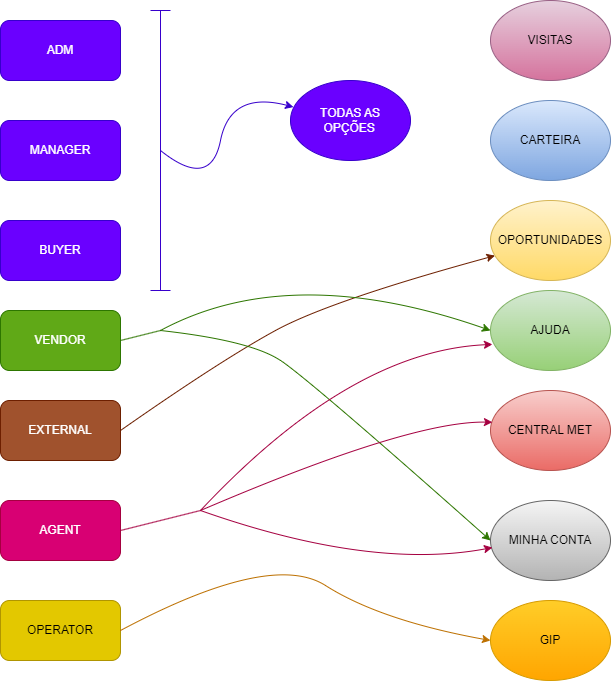

The diagram above was exported from draw.io. Its source (the exported page's mxGraphModel, read from the mxfile embedded in the PNG):
<mxGraphModel dx="2309" dy="744" grid="0" gridSize="10" guides="1" tooltips="1" connect="1" arrows="1" fold="1" page="0" pageScale="1" pageWidth="827" pageHeight="1169" math="0" shadow="0">
  <root>
    <mxCell id="0" />
    <mxCell id="1" parent="0" />
    <mxCell id="V513l5ud7c-uvXv4waG8-2" value="ADM" style="rounded=1;whiteSpace=wrap;html=1;fillColor=#6a00ff;strokeColor=#3700CC;fontColor=#ffffff;" vertex="1" parent="1">
      <mxGeometry x="-670" y="190" width="120" height="60" as="geometry" />
    </mxCell>
    <mxCell id="V513l5ud7c-uvXv4waG8-4" value="VISITAS" style="ellipse;whiteSpace=wrap;html=1;fillColor=#e6d0de;gradientColor=#d5739d;strokeColor=#996185;" vertex="1" parent="1">
      <mxGeometry x="-180" y="170" width="120" height="80" as="geometry" />
    </mxCell>
    <mxCell id="V513l5ud7c-uvXv4waG8-8" value="MANAGER" style="rounded=1;whiteSpace=wrap;html=1;fillColor=#6a00ff;strokeColor=#3700CC;fontColor=#ffffff;" vertex="1" parent="1">
      <mxGeometry x="-670" y="290" width="120" height="60" as="geometry" />
    </mxCell>
    <mxCell id="V513l5ud7c-uvXv4waG8-9" value="BUYER" style="rounded=1;whiteSpace=wrap;html=1;fillColor=#6a00ff;strokeColor=#3700CC;fontColor=#ffffff;" vertex="1" parent="1">
      <mxGeometry x="-670" y="390" width="120" height="60" as="geometry" />
    </mxCell>
    <mxCell id="V513l5ud7c-uvXv4waG8-10" value="VENDOR" style="rounded=1;whiteSpace=wrap;html=1;fillColor=#60a917;strokeColor=#2D7600;fontColor=#ffffff;" vertex="1" parent="1">
      <mxGeometry x="-670" y="480" width="120" height="60" as="geometry" />
    </mxCell>
    <mxCell id="V513l5ud7c-uvXv4waG8-11" value="AGENT" style="rounded=1;whiteSpace=wrap;html=1;fillColor=#d80073;fontColor=#ffffff;strokeColor=#A50040;" vertex="1" parent="1">
      <mxGeometry x="-670" y="670" width="120" height="60" as="geometry" />
    </mxCell>
    <mxCell id="V513l5ud7c-uvXv4waG8-12" value="OPERATOR" style="rounded=1;whiteSpace=wrap;html=1;fillColor=#e3c800;fontColor=#000000;strokeColor=#B09500;" vertex="1" parent="1">
      <mxGeometry x="-670" y="770" width="120" height="60" as="geometry" />
    </mxCell>
    <mxCell id="V513l5ud7c-uvXv4waG8-13" value="EXTERNAL" style="rounded=1;whiteSpace=wrap;html=1;fillColor=#a0522d;fontColor=#ffffff;strokeColor=#6D1F00;" vertex="1" parent="1">
      <mxGeometry x="-670" y="570" width="120" height="60" as="geometry" />
    </mxCell>
    <mxCell id="V513l5ud7c-uvXv4waG8-14" value="CARTEIRA" style="ellipse;whiteSpace=wrap;html=1;fillColor=#dae8fc;gradientColor=#7ea6e0;strokeColor=#6c8ebf;" vertex="1" parent="1">
      <mxGeometry x="-180" y="270" width="120" height="80" as="geometry" />
    </mxCell>
    <mxCell id="V513l5ud7c-uvXv4waG8-15" value="OPORTUNIDADES" style="ellipse;whiteSpace=wrap;html=1;fillColor=#fff2cc;gradientColor=#ffd966;strokeColor=#d6b656;" vertex="1" parent="1">
      <mxGeometry x="-180" y="370" width="120" height="80" as="geometry" />
    </mxCell>
    <mxCell id="V513l5ud7c-uvXv4waG8-16" value="CENTRAL MET" style="ellipse;whiteSpace=wrap;html=1;fillColor=#f8cecc;gradientColor=#ea6b66;strokeColor=#b85450;" vertex="1" parent="1">
      <mxGeometry x="-180" y="560" width="120" height="80" as="geometry" />
    </mxCell>
    <mxCell id="V513l5ud7c-uvXv4waG8-17" value="MINHA CONTA" style="ellipse;whiteSpace=wrap;html=1;fillColor=#f5f5f5;gradientColor=#b3b3b3;strokeColor=#666666;" vertex="1" parent="1">
      <mxGeometry x="-180" y="670" width="120" height="80" as="geometry" />
    </mxCell>
    <mxCell id="V513l5ud7c-uvXv4waG8-18" value="GIP" style="ellipse;whiteSpace=wrap;html=1;fillColor=#ffcd28;strokeColor=#d79b00;gradientColor=#ffa500;" vertex="1" parent="1">
      <mxGeometry x="-180" y="770" width="120" height="80" as="geometry" />
    </mxCell>
    <mxCell id="V513l5ud7c-uvXv4waG8-19" value="" style="shape=crossbar;whiteSpace=wrap;html=1;rounded=1;direction=south;fillColor=#6a00ff;fontColor=#ffffff;strokeColor=#3700CC;" vertex="1" parent="1">
      <mxGeometry x="-520" y="180" width="20" height="280" as="geometry" />
    </mxCell>
    <mxCell id="V513l5ud7c-uvXv4waG8-20" value="" style="curved=1;endArrow=classic;html=1;rounded=0;exitX=0.5;exitY=0.5;exitDx=0;exitDy=0;exitPerimeter=0;fillColor=#6a00ff;strokeColor=#3700CC;entryX=0.025;entryY=0.332;entryDx=0;entryDy=0;entryPerimeter=0;" edge="1" parent="1" source="V513l5ud7c-uvXv4waG8-19" target="V513l5ud7c-uvXv4waG8-33">
      <mxGeometry width="50" height="50" relative="1" as="geometry">
        <mxPoint x="-370" y="500" as="sourcePoint" />
        <mxPoint x="-370" y="290" as="targetPoint" />
        <Array as="points">
          <mxPoint x="-460" y="360" />
          <mxPoint x="-440" y="260" />
        </Array>
      </mxGeometry>
    </mxCell>
    <mxCell id="V513l5ud7c-uvXv4waG8-22" value="" style="curved=1;endArrow=classic;html=1;rounded=0;exitX=1;exitY=0.5;exitDx=0;exitDy=0;entryX=0;entryY=0.5;entryDx=0;entryDy=0;fillColor=#f0a30a;strokeColor=#BD7000;" edge="1" parent="1" source="V513l5ud7c-uvXv4waG8-12" target="V513l5ud7c-uvXv4waG8-18">
      <mxGeometry width="50" height="50" relative="1" as="geometry">
        <mxPoint x="-370" y="820" as="sourcePoint" />
        <mxPoint x="-320" y="770" as="targetPoint" />
        <Array as="points">
          <mxPoint x="-400" y="720" />
          <mxPoint x="-290" y="790" />
        </Array>
      </mxGeometry>
    </mxCell>
    <mxCell id="V513l5ud7c-uvXv4waG8-24" value="" style="curved=1;endArrow=classic;html=1;rounded=0;exitX=1;exitY=0.5;exitDx=0;exitDy=0;fillColor=#a0522d;strokeColor=#6D1F00;" edge="1" parent="1" source="V513l5ud7c-uvXv4waG8-13" target="V513l5ud7c-uvXv4waG8-15">
      <mxGeometry width="50" height="50" relative="1" as="geometry">
        <mxPoint x="-340" y="530" as="sourcePoint" />
        <mxPoint x="-290" y="480" as="targetPoint" />
        <Array as="points">
          <mxPoint x="-450" y="530" />
          <mxPoint x="-340" y="470" />
        </Array>
      </mxGeometry>
    </mxCell>
    <mxCell id="V513l5ud7c-uvXv4waG8-25" value="" style="endArrow=none;html=1;rounded=0;exitX=1;exitY=0.5;exitDx=0;exitDy=0;fillColor=#60a917;strokeColor=#2D7600;" edge="1" parent="1" source="V513l5ud7c-uvXv4waG8-10">
      <mxGeometry width="50" height="50" relative="1" as="geometry">
        <mxPoint x="-500" y="530" as="sourcePoint" />
        <mxPoint x="-510" y="500" as="targetPoint" />
      </mxGeometry>
    </mxCell>
    <mxCell id="V513l5ud7c-uvXv4waG8-26" value="" style="curved=1;endArrow=classic;html=1;rounded=0;entryX=0;entryY=0.5;entryDx=0;entryDy=0;fillColor=#60a917;strokeColor=#2D7600;" edge="1" parent="1" target="V513l5ud7c-uvXv4waG8-27">
      <mxGeometry width="50" height="50" relative="1" as="geometry">
        <mxPoint x="-510" y="500" as="sourcePoint" />
        <mxPoint x="-260" y="490" as="targetPoint" />
        <Array as="points">
          <mxPoint x="-380" y="430" />
        </Array>
      </mxGeometry>
    </mxCell>
    <mxCell id="V513l5ud7c-uvXv4waG8-27" value="AJUDA" style="ellipse;whiteSpace=wrap;html=1;fillColor=#d5e8d4;gradientColor=#97d077;strokeColor=#82b366;" vertex="1" parent="1">
      <mxGeometry x="-180" y="460" width="120" height="80" as="geometry" />
    </mxCell>
    <mxCell id="V513l5ud7c-uvXv4waG8-28" value="" style="curved=1;endArrow=classic;html=1;rounded=0;entryX=0;entryY=0.5;entryDx=0;entryDy=0;fillColor=#60a917;strokeColor=#2D7600;" edge="1" parent="1" target="V513l5ud7c-uvXv4waG8-17">
      <mxGeometry width="50" height="50" relative="1" as="geometry">
        <mxPoint x="-510" y="500" as="sourcePoint" />
        <mxPoint x="-200" y="660" as="targetPoint" />
        <Array as="points">
          <mxPoint x="-420" y="510" />
          <mxPoint x="-360" y="550" />
        </Array>
      </mxGeometry>
    </mxCell>
    <mxCell id="V513l5ud7c-uvXv4waG8-29" value="" style="endArrow=none;html=1;rounded=0;exitX=1;exitY=0.5;exitDx=0;exitDy=0;fillColor=#d80073;strokeColor=#A50040;" edge="1" parent="1" source="V513l5ud7c-uvXv4waG8-11">
      <mxGeometry width="50" height="50" relative="1" as="geometry">
        <mxPoint x="-490" y="610" as="sourcePoint" />
        <mxPoint x="-470" y="680" as="targetPoint" />
      </mxGeometry>
    </mxCell>
    <mxCell id="V513l5ud7c-uvXv4waG8-30" value="" style="curved=1;endArrow=classic;html=1;rounded=0;entryX=0.016;entryY=0.674;entryDx=0;entryDy=0;fillColor=#d80073;strokeColor=#A50040;entryPerimeter=0;" edge="1" parent="1" target="V513l5ud7c-uvXv4waG8-27">
      <mxGeometry width="50" height="50" relative="1" as="geometry">
        <mxPoint x="-470" y="680" as="sourcePoint" />
        <mxPoint x="-390" y="550" as="targetPoint" />
        <Array as="points">
          <mxPoint x="-320" y="520" />
        </Array>
      </mxGeometry>
    </mxCell>
    <mxCell id="V513l5ud7c-uvXv4waG8-31" value="" style="curved=1;endArrow=classic;html=1;rounded=0;entryX=0.016;entryY=0.397;entryDx=0;entryDy=0;entryPerimeter=0;fillColor=#d80073;strokeColor=#A50040;" edge="1" parent="1" target="V513l5ud7c-uvXv4waG8-16">
      <mxGeometry width="50" height="50" relative="1" as="geometry">
        <mxPoint x="-470" y="680" as="sourcePoint" />
        <mxPoint x="-210" y="560" as="targetPoint" />
        <Array as="points">
          <mxPoint x="-260" y="590" />
        </Array>
      </mxGeometry>
    </mxCell>
    <mxCell id="V513l5ud7c-uvXv4waG8-33" value="&lt;div style=&quot;text-align: justify;&quot;&gt;&lt;span style=&quot;background-color: initial;&quot;&gt;TODAS AS&lt;/span&gt;&lt;/div&gt;&lt;div style=&quot;text-align: justify;&quot;&gt;&lt;span style=&quot;background-color: initial;&quot;&gt;&amp;nbsp;OPÇÕES&lt;/span&gt;&lt;/div&gt;" style="ellipse;whiteSpace=wrap;html=1;align=center;fillColor=#6a00ff;fontColor=#ffffff;strokeColor=#3700CC;" vertex="1" parent="1">
      <mxGeometry x="-380" y="250" width="120" height="80" as="geometry" />
    </mxCell>
    <mxCell id="V513l5ud7c-uvXv4waG8-34" value="" style="curved=1;endArrow=classic;html=1;rounded=0;entryX=0.016;entryY=0.588;entryDx=0;entryDy=0;entryPerimeter=0;fillColor=#d80073;strokeColor=#A50040;" edge="1" parent="1" target="V513l5ud7c-uvXv4waG8-17">
      <mxGeometry width="50" height="50" relative="1" as="geometry">
        <mxPoint x="-470" y="680" as="sourcePoint" />
        <mxPoint x="-168" y="622" as="targetPoint" />
        <Array as="points">
          <mxPoint x="-300" y="740" />
        </Array>
      </mxGeometry>
    </mxCell>
  </root>
</mxGraphModel>